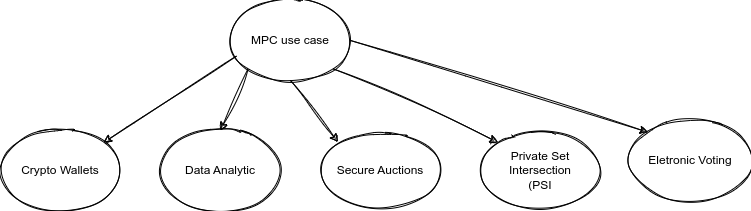

The diagram above was exported from draw.io. Its source (the exported page's mxGraphModel, read from the mxfile embedded in the PNG):
<mxGraphModel dx="1103" dy="355" grid="1" gridSize="10" guides="1" tooltips="1" connect="1" arrows="1" fold="1" page="1" pageScale="1" pageWidth="2336" pageHeight="1654" math="0" shadow="0">
  <root>
    <mxCell id="0" />
    <mxCell id="1" parent="0" />
    <mxCell id="ywCTNxRNpS3Yb6Aez0Mb-1" value="MPC use case" style="ellipse;whiteSpace=wrap;html=1;sketch=1;" vertex="1" parent="1">
      <mxGeometry x="380" y="100" width="120" height="80" as="geometry" />
    </mxCell>
    <mxCell id="ywCTNxRNpS3Yb6Aez0Mb-2" value="Crypto Wallets" style="ellipse;whiteSpace=wrap;html=1;sketch=1;" vertex="1" parent="1">
      <mxGeometry x="150" y="230" width="120" height="80" as="geometry" />
    </mxCell>
    <mxCell id="ywCTNxRNpS3Yb6Aez0Mb-3" value="Data Analytic" style="ellipse;whiteSpace=wrap;html=1;sketch=1;" vertex="1" parent="1">
      <mxGeometry x="310" y="230" width="120" height="80" as="geometry" />
    </mxCell>
    <mxCell id="ywCTNxRNpS3Yb6Aez0Mb-4" value="Secure Auctions" style="ellipse;whiteSpace=wrap;html=1;sketch=1;" vertex="1" parent="1">
      <mxGeometry x="470" y="230" width="120" height="80" as="geometry" />
    </mxCell>
    <mxCell id="ywCTNxRNpS3Yb6Aez0Mb-5" value="Private Set Intersection&lt;br&gt;(PSI" style="ellipse;whiteSpace=wrap;html=1;sketch=1;" vertex="1" parent="1">
      <mxGeometry x="630" y="230" width="120" height="80" as="geometry" />
    </mxCell>
    <mxCell id="ywCTNxRNpS3Yb6Aez0Mb-7" value="" style="endArrow=classic;html=1;rounded=0;exitX=0.05;exitY=0.694;exitDx=0;exitDy=0;exitPerimeter=0;sketch=1;" edge="1" parent="1" source="ywCTNxRNpS3Yb6Aez0Mb-1" target="ywCTNxRNpS3Yb6Aez0Mb-2">
      <mxGeometry width="50" height="50" relative="1" as="geometry">
        <mxPoint x="310" y="170" as="sourcePoint" />
        <mxPoint x="360" y="120" as="targetPoint" />
      </mxGeometry>
    </mxCell>
    <mxCell id="ywCTNxRNpS3Yb6Aez0Mb-8" value="" style="endArrow=classic;html=1;rounded=0;sketch=1;hachureGap=4;jiggle=2;fontFamily=Architects Daughter;fontSource=https%3A%2F%2Ffonts.googleapis.com%2Fcss%3Ffamily%3DArchitects%2BDaughter;fontSize=16;exitX=0;exitY=1;exitDx=0;exitDy=0;entryX=0.5;entryY=0;entryDx=0;entryDy=0;" edge="1" parent="1" source="ywCTNxRNpS3Yb6Aez0Mb-1" target="ywCTNxRNpS3Yb6Aez0Mb-3">
      <mxGeometry width="50" height="50" relative="1" as="geometry">
        <mxPoint x="540" y="200" as="sourcePoint" />
        <mxPoint x="590" y="150" as="targetPoint" />
      </mxGeometry>
    </mxCell>
    <mxCell id="ywCTNxRNpS3Yb6Aez0Mb-9" value="" style="endArrow=classic;html=1;rounded=0;sketch=1;hachureGap=4;jiggle=2;fontFamily=Architects Daughter;fontSource=https%3A%2F%2Ffonts.googleapis.com%2Fcss%3Ffamily%3DArchitects%2BDaughter;fontSize=16;exitX=0.5;exitY=1;exitDx=0;exitDy=0;entryX=0;entryY=0;entryDx=0;entryDy=0;" edge="1" parent="1" source="ywCTNxRNpS3Yb6Aez0Mb-1" target="ywCTNxRNpS3Yb6Aez0Mb-4">
      <mxGeometry width="50" height="50" relative="1" as="geometry">
        <mxPoint x="580" y="200" as="sourcePoint" />
        <mxPoint x="630" y="150" as="targetPoint" />
      </mxGeometry>
    </mxCell>
    <mxCell id="ywCTNxRNpS3Yb6Aez0Mb-10" value="" style="endArrow=classic;html=1;rounded=0;sketch=1;hachureGap=4;jiggle=2;fontFamily=Architects Daughter;fontSource=https%3A%2F%2Ffonts.googleapis.com%2Fcss%3Ffamily%3DArchitects%2BDaughter;fontSize=16;exitX=1;exitY=1;exitDx=0;exitDy=0;entryX=0;entryY=0;entryDx=0;entryDy=0;" edge="1" parent="1" source="ywCTNxRNpS3Yb6Aez0Mb-1" target="ywCTNxRNpS3Yb6Aez0Mb-5">
      <mxGeometry width="50" height="50" relative="1" as="geometry">
        <mxPoint x="560" y="220" as="sourcePoint" />
        <mxPoint x="610" y="170" as="targetPoint" />
      </mxGeometry>
    </mxCell>
    <mxCell id="ywCTNxRNpS3Yb6Aez0Mb-11" value="Eletronic Voting" style="ellipse;whiteSpace=wrap;html=1;sketch=1;" vertex="1" parent="1">
      <mxGeometry x="780" y="220" width="120" height="80" as="geometry" />
    </mxCell>
    <mxCell id="ywCTNxRNpS3Yb6Aez0Mb-12" value="" style="endArrow=classic;html=1;rounded=0;sketch=1;hachureGap=4;jiggle=2;fontFamily=Architects Daughter;fontSource=https%3A%2F%2Ffonts.googleapis.com%2Fcss%3Ffamily%3DArchitects%2BDaughter;fontSize=16;exitX=1;exitY=0.5;exitDx=0;exitDy=0;entryX=0;entryY=0;entryDx=0;entryDy=0;" edge="1" parent="1" source="ywCTNxRNpS3Yb6Aez0Mb-1" target="ywCTNxRNpS3Yb6Aez0Mb-11">
      <mxGeometry width="50" height="50" relative="1" as="geometry">
        <mxPoint x="492.42640687119274" y="178.2842712474619" as="sourcePoint" />
        <mxPoint x="657.5735931288073" y="251.7157287525381" as="targetPoint" />
      </mxGeometry>
    </mxCell>
  </root>
</mxGraphModel>